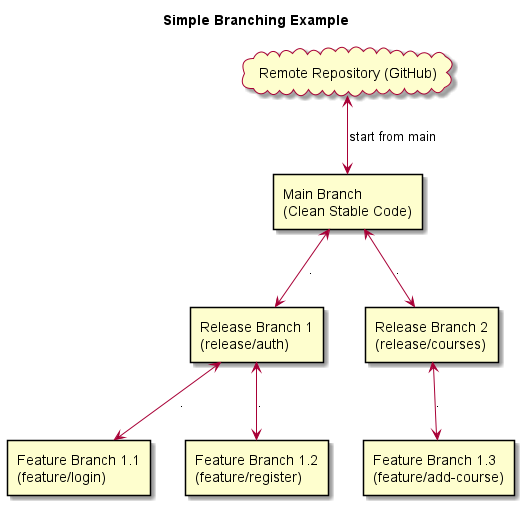

The diagram above was rendered by PlantUML. Its source (embedded in the PNG):
@startuml 04-branching-example
title Simple Branching Example

skin rose

cloud "Remote Repository (GitHub)" as RR

rectangle "Main Branch\n(Clean Stable Code)" as MAIN

rectangle "Release Branch 1\n(release/auth)" as REA1

rectangle "Release Branch 2\n(release/courses)" as REA2

rectangle "Feature Branch 1.1\n(feature/login)" as FEAT_LOGIN
rectangle "Feature Branch 1.2\n(feature/register)" as FEAT_REG

rectangle "Feature Branch 1.3\n(feature/add-course)" as FEAT_ADD_COUR

RR <--> MAIN : start from main

MAIN <--> REA1 : .

MAIN <--> REA2 : .

REA1 <--> FEAT_LOGIN : .
REA1 <--> FEAT_REG : .

REA2 <--> FEAT_ADD_COUR : .

'MAIN --> FEAT : create branch

'FEAT --> FEAT : work on lesson\n(update README, code, examples)

'FEAT --> MAIN : Pull Request\nreview + merge

@enduml